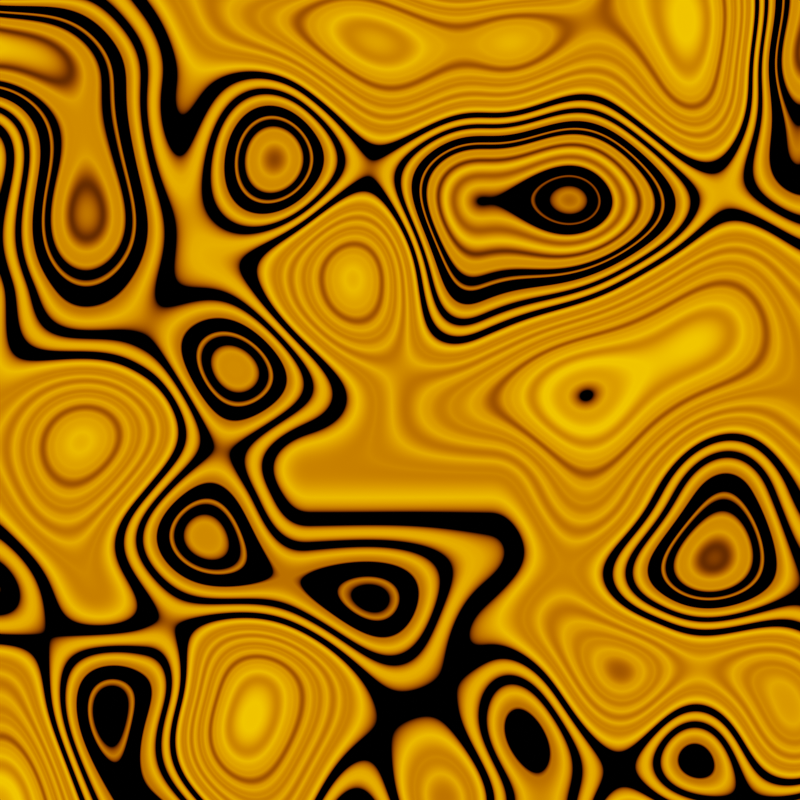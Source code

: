 # Source: lava.blend  (saved by Blender 2.80.48; exported with 4.5.12 LTS)
import bpy
from mathutils import Matrix  # noqa: F401  (used for matrix-valued properties, if any)

bpy.ops.wm.read_factory_settings(use_empty=True)
scene = bpy.context.scene
scene.name = 'Scene'

# ---- collections
col_collection = bpy.data.collections.new('Collection'); scene.collection.children.link(col_collection)

# ---- materials (node trees are filled in below, after node groups)
mat_material_001 = bpy.data.materials.new('Material.001')
mat_material_001.use_transparent_shadow = False
mat_material_001.roughness = 0.25

# ---- material node trees
mat_material_001.use_nodes = True; mat_material_001.node_tree.nodes.clear()
_N = mat_material_001.node_tree.nodes; _L = mat_material_001.node_tree.links
n0 = _N.new('ShaderNodeOutputMaterial'); n0.name = 'Material Output'; n0.location = (424, 147)
n1 = _N.new('ShaderNodeMixShader'); n1.name = 'Mix Shader'; n1.location = (208, 139)
n2 = _N.new('ShaderNodeBsdfDiffuse'); n2.name = 'Diffuse BSDF'; n2.location = (-1, -26)
n2.inputs[0].default_value = (0.0, 0.0, 0.0, 1.0)
n3 = _N.new('ShaderNodeEmission'); n3.name = 'Emission'; n3.location = (1, 98)
n3.inputs[0].default_value = (1.0, 0.2127, 0.0, 1.0)
n3.inputs[1].default_value = 5.7
n4 = _N.new('ShaderNodeTexVoronoi'); n4.name = 'Voronoi Texture'; n4.location = (-307, 174)
n4.inputs[2].default_value = 4.0
n5 = _N.new('ShaderNodeTexNoise'); n5.name = 'Musgrave Texture'; n5.location = (-540, 218)
n5.width = 150
n5.normalize = False
n5.inputs[3].default_value = 1.0
n5.inputs[4].default_value = 1.0
n5.inputs[5].default_value = 1.0
n6 = _N.new('ShaderNodeValToRGB'); n6.name = 'ColorRamp'; n6.location = (-71, 337)
while len(n6.color_ramp.elements) > 1: n6.color_ramp.elements.remove(n6.color_ramp.elements[-1])
n6.color_ramp.elements[0].position = 0.1795; n6.color_ramp.elements[0].color = (1.0, 1.0, 1.0, 1.0)
_e = n6.color_ramp.elements.new(1.0); _e.color = (0.0, 0.0, 0.0, 1.0)
n7 = _N.new('ShaderNodeMapping'); n7.name = 'Mapping'; n7.location = (-960, 235)
n7.inputs[2].default_value = (0.9948, 0.0, 0.0)
n8 = _N.new('ShaderNodeTexCoord'); n8.name = 'Texture Coordinate'; n8.location = (-1167, 190)
n9 = _N.new('ShaderNodeMath'); n9.name = 'Math'; n9.location = (0, 0)
n9.operation = 'MULTIPLY'
_L.new(n2.outputs[0], n1.inputs[2])
_L.new(n1.outputs[0], n0.inputs[0])
_L.new(n3.outputs[0], n1.inputs[1])
_L.new(n6.outputs[0], n1.inputs[0])
_L.new(n5.outputs[0], n4.inputs[0])
_L.new(n7.outputs[0], n5.inputs[0])
_L.new(n8.outputs[0], n7.inputs[0])
_L.new(n9.outputs[0], n6.inputs[0])
_L.new(n4.outputs[0], n9.inputs[0])
_L.new(n4.outputs[0], n9.inputs[1])
n0.is_active_output = True

# ---- world
world_world = bpy.data.worlds.new('World'); scene.world = world_world
world_world.use_nodes = True; world_world.node_tree.nodes.clear()
_N = world_world.node_tree.nodes; _L = world_world.node_tree.links
n0 = _N.new('ShaderNodeOutputWorld'); n0.name = 'World Output'; n0.location = (300, 300)
n1 = _N.new('ShaderNodeBackground'); n1.name = 'Background'; n1.location = (10, 300)
n1.inputs[0].default_value = (0.0, 0.0, 0.0, 1.0)
_L.new(n1.outputs[0], n0.inputs[0])
n0.is_active_output = True
world_world.color = (0.05088, 0.05088, 0.05088)
world_world.use_sun_shadow = False
world_world.sun_shadow_jitter_overblur = 0.0

# ---- cameras
cam_camera_001 = bpy.data.cameras.new('Camera.001')
cam_camera_001.dof.focus_distance = 0.0
cam_camera_001.dof.aperture_fstop = 128.0

# ---- meshes
me_plane = bpy.data.meshes.new('Plane')
me_plane.from_pydata([(-1.0, -1.0, 0.0), (1.0, -1.0, 0.0), (-1.0, 1.0, 0.0), (1.0, 1.0, 0.0)], [], [(0, 1, 3, 2)])
_uv = me_plane.uv_layers.new(name='UVMap')
_uv.uv.foreach_set('vector', [0.0, 0.0, 1.0, 0.0, 1.0, 1.0, 0.0, 1.0])
me_plane.materials.append(mat_material_001)
me_plane.use_remesh_preserve_volume = False
me_plane.use_remesh_preserve_attributes = False
me_plane.use_mirror_vertex_groups = False
me_plane.update()

# ---- objects
ob_plane = bpy.data.objects.new('Plane', me_plane)
ob_camera = bpy.data.objects.new('Camera', cam_camera_001)

# ---- transforms, parenting, visibility, modifiers, constraints
ob_plane.location = (0.0, 0.0, 0.0)
ob_plane.scale = (7.0, 7.0, 7.0)
ob_plane.lineart.crease_threshold = 0.0
ob_camera.location = (0.0, 0.0, 18.0)
ob_camera.lineart.crease_threshold = 0.0

# ---- collection membership
col_collection.objects.link(ob_plane)
col_collection.objects.link(ob_camera)

# ---- scene / render settings (as saved in the file)
scene.camera = ob_camera
scene.frame_start = 1; scene.frame_end = 360; scene.frame_set(58)
scene.render.engine = 'BLENDER_EEVEE_NEXT'
scene.render.image_settings.file_format = 'FFMPEG'
scene.render.resolution_y = 1920
scene.cycles.use_denoising = False
scene.cycles.samples = 128
scene.cycles.sampling_pattern = 'TABULATED_SOBOL'
scene.cycles.use_adaptive_sampling = False
scene.cycles.use_light_tree = False
scene.eevee.use_gtao = True
scene.eevee.use_raytracing = True
scene.view_settings.view_transform = 'Filmic'
bpy.context.view_layer.update()
